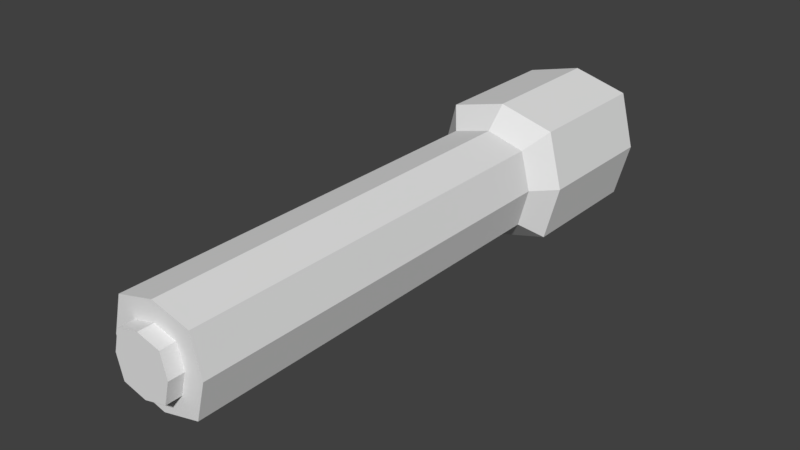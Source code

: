 # Source: flashlight.blend  (saved by Blender 2.79.0; exported with 4.5.12 LTS)
import bpy
from mathutils import Matrix  # noqa: F401  (used for matrix-valued properties, if any)

bpy.ops.wm.read_factory_settings(use_empty=True)
scene = bpy.context.scene
scene.name = 'Scene'

# ---- collections
col_collection_1 = bpy.data.collections.new('Collection 1'); scene.collection.children.link(col_collection_1)

# ---- materials (node trees are filled in below, after node groups)
mat_flashlight_base = bpy.data.materials.new('Flashlight_Base')
mat_flashlight_base.alpha_threshold = 0.0
mat_flashlight_base.roughness = 0.5
mat_flashlight_base.line_color = (0.0, 0.0, 0.0, 1.0)
mat_flashlight_handle = bpy.data.materials.new('Flashlight_Handle')
mat_flashlight_handle.alpha_threshold = 0.0
mat_flashlight_handle.roughness = 0.5

# ---- material node trees
mat_flashlight_handle.use_nodes = True; mat_flashlight_handle.node_tree.nodes.clear()
_N = mat_flashlight_handle.node_tree.nodes; _L = mat_flashlight_handle.node_tree.links
n0 = _N.new('ShaderNodeOutputMaterial'); n0.name = 'Material Output'; n0.location = (300, 300)
n1 = _N.new('ShaderNodeBsdfDiffuse'); n1.name = 'Diffuse BSDF'; n1.location = (10, 300)
_L.new(n1.outputs[0], n0.inputs[0])
n0.is_active_output = True

# ---- world
world_world = bpy.data.worlds.new('World'); scene.world = world_world
world_world.color = (0.05088, 0.05088, 0.05088)
world_world.use_sun_shadow = False
world_world.sun_shadow_jitter_overblur = 0.0
world_world.cycles.sampling_method = 'MANUAL'

# ---- meshes
me_cube = bpy.data.meshes.new('Cube')
me_cube.from_pydata([(-0.3183, 1.667, -0.3183), (0.3183, 1.667, -0.3183), (0.3183, -1.667, -0.3183), (-0.3183, -1.667, -0.3183), (-0.3183, 1.667, 0.3183), (0.3183, 1.667, 0.3183), (0.3183, -1.667, 0.3183), (-0.3183, -1.667, 0.3183), (-8.3e-08, 1.667, -0.4016), (-7.799e-09, -1.667, -0.4016), (1.426e-07, 1.667, 0.4016), (6.74e-08, -1.667, 0.4016), (-0.4016, 1.667, 0.0), (0.4016, 1.667, 0.0), (0.4016, -1.667, 0.0), (-0.4016, -1.667, 0.0), (1.111e-07, -1.793, -0.241), (1.593e-06, 2.955, -0.5757), (1.031e-07, 1.843, -0.5757), (0.4563, 1.843, -0.4563), (-0.5757, 1.843, -1.033e-13), (-0.4563, 1.843, 0.4563), (0.5757, 1.843, -1.033e-13), (0.4563, 1.843, 0.4563), (4.264e-07, 1.843, 0.5757), (-0.4563, 1.843, -0.4563), (1.619e-06, 2.955, -0.48), (0.4563, 2.955, -0.4563), (-0.5757, 2.955, -5.46e-13), (-0.4563, 2.955, 0.4563), (0.5757, 2.955, -5.46e-13), (0.4563, 2.955, 0.4563), (1.917e-06, 2.955, 0.5757), (-0.4563, 2.955, -0.4563), (1.292e-06, 2.717, -0.48), (0.3805, 2.955, -0.3805), (-0.48, 2.955, -1.101e-09), (-0.3805, 2.955, 0.3805), (0.48, 2.955, -1.101e-09), (0.3805, 2.955, 0.3805), (1.889e-06, 2.955, 0.48), (-0.3805, 2.955, -0.3805), (7.239e-09, -1.667, -0.241), (0.3805, 2.717, -0.3805), (-0.48, 2.717, -1.101e-09), (-0.3805, 2.717, 0.3805), (0.48, 2.717, -1.101e-09), (0.3805, 2.717, 0.3805), (1.562e-06, 2.717, 0.48), (-0.3805, 2.717, -0.3805), (1.427e-06, 2.717, -1.101e-09), (-0.191, -1.667, -0.191), (0.241, -1.667, 0.0), (0.191, -1.667, 0.191), (-0.241, -1.667, 0.0), (-0.191, -1.667, 0.191), (5.237e-08, -1.667, 0.241), (0.191, -1.667, -0.191), (-0.191, -1.793, -0.191), (0.241, -1.793, 4.555e-08), (0.191, -1.793, 0.191), (-0.241, -1.793, 4.555e-08), (-0.191, -1.793, 0.191), (1.562e-07, -1.793, 0.241), (0.191, -1.793, -0.191), (1.336e-07, -1.793, 4.555e-08)], [], [(8, 1, 2, 9), (10, 11, 6, 5), (4, 10, 24, 21), (13, 5, 6, 14), (7, 15, 54, 55), (12, 0, 3, 15), (11, 7, 55, 56), (0, 12, 20, 25), (4, 7, 11, 10), (0, 8, 9, 3), (1, 8, 18, 19), (2, 14, 52, 57), (4, 12, 15, 7), (9, 2, 57, 42), (1, 13, 14, 2), (12, 4, 21, 20), (18, 25, 33, 17), (22, 19, 27, 30), (20, 21, 29, 28), (24, 23, 31, 32), (8, 0, 25, 18), (13, 1, 19, 22), (10, 5, 23, 24), (5, 13, 22, 23), (28, 29, 37, 36), (32, 31, 39, 40), (29, 32, 40, 37), (33, 28, 36, 41), (23, 22, 30, 31), (19, 18, 17, 27), (25, 20, 28, 33), (21, 24, 32, 29), (41, 36, 44, 49), (35, 26, 34, 43), (39, 38, 46, 47), (26, 41, 49, 34), (30, 27, 35, 38), (17, 33, 41, 26), (31, 30, 38, 39), (27, 17, 26, 35), (50, 48, 47, 46), (44, 45, 48, 50), (49, 44, 50, 34), (34, 50, 46, 43), (37, 40, 48, 45), (40, 39, 47, 48), (36, 37, 45, 44), (38, 35, 43, 46), (54, 51, 58, 61), (52, 53, 60, 59), (56, 55, 62, 63), (53, 56, 63, 60), (3, 9, 42, 51), (15, 3, 51, 54), (14, 6, 53, 52), (6, 11, 56, 53), (65, 63, 62, 61), (59, 60, 63, 65), (64, 59, 65, 16), (16, 65, 61, 58), (42, 57, 64, 16), (55, 54, 61, 62), (51, 42, 16, 58), (57, 52, 59, 64)])
me_cube.polygons.foreach_set('material_index', [1, 1, 0, 1, 1, 1, 1, 0, 1, 1, 0, 1, 1, 1, 1, 0, 0, 0, 0, 0, 0, 0, 0, 0, 0, 0, 0, 0, 0, 0, 0, 0, 0, 0, 0, 0, 0, 0, 0, 0, 0, 0, 0, 0, 0, 0, 0, 0, 1, 1, 1, 1, 1, 1, 1, 1, 1, 1, 1, 1, 1, 1, 1, 1])
me_cube.materials.append(mat_flashlight_base)
me_cube.materials.append(mat_flashlight_handle)
me_cube.use_remesh_preserve_volume = False
me_cube.use_remesh_preserve_attributes = False
me_cube.use_mirror_vertex_groups = False
me_cube.update()

# ---- objects
ob_cube = bpy.data.objects.new('Cube', me_cube)

# ---- transforms, parenting, visibility, modifiers, constraints
ob_cube.location = (0.0, 0.0, 0.0)
ob_cube.lock_rotations_4d = False
ob_cube.empty_display_type = 'ARROWS'
ob_cube.lineart.crease_threshold = 0.0

# ---- collection membership
col_collection_1.objects.link(ob_cube)

# ---- scene / render settings (as saved in the file)
scene.frame_start = 1; scene.frame_end = 250; scene.frame_set(1)
scene.render.engine = 'CYCLES'
scene.render.resolution_percentage = 50
scene.render.dither_intensity = 0.0
scene.cycles.use_denoising = False
scene.cycles.samples = 128
scene.cycles.sampling_pattern = 'TABULATED_SOBOL'
scene.cycles.use_adaptive_sampling = False
scene.cycles.use_light_tree = False
scene.cycles.blur_glossy = 0.0
scene.cycles.sample_clamp_indirect = 0.0
scene.view_settings.view_transform = 'Standard'
bpy.context.view_layer.update()

# ---- added for rendering (the .blend has no active camera and no usable light): camera, sun
cam_auto = bpy.data.cameras.new('AutoCamera')
cam_auto.lens = 50.0
cam_auto.sensor_width = 36.0
cam_auto.clip_end = 1000.0
ob_auto_camera = bpy.data.objects.new('AutoCamera', cam_auto)
scene.collection.objects.link(ob_auto_camera)
ob_auto_camera.location = (4.64432, -4.99199, 3.71546)
ob_auto_camera.rotation_euler = (1.09748, -7.21219e-08, 0.694738)
scene.camera = ob_auto_camera
light_auto_sun = bpy.data.lights.new('AutoSun', 'SUN')
light_auto_sun.energy = 3.0
light_auto_sun.angle = 0.0523599
ob_auto_sun = bpy.data.objects.new('AutoSun', light_auto_sun)
scene.collection.objects.link(ob_auto_sun)
ob_auto_sun.rotation_euler = (0.872665, 0.174533, 0.523599)
bpy.context.view_layer.update()
